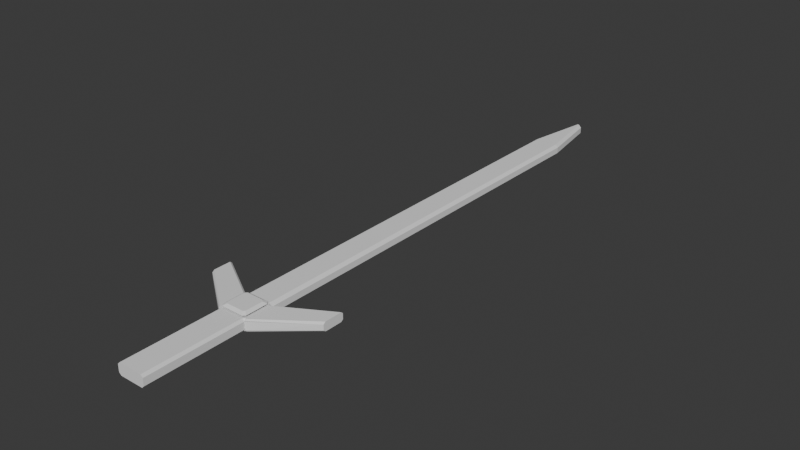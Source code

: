 # Source: sword.blend  (saved by Blender 4.1.23; exported with 4.5.12 LTS)
import bpy
from mathutils import Matrix  # noqa: F401  (used for matrix-valued properties, if any)

bpy.ops.wm.read_factory_settings(use_empty=True)
scene = bpy.context.scene
scene.name = 'Scene'

# ---- collections
col_collection = bpy.data.collections.new('Collection'); scene.collection.children.link(col_collection)

# ---- world
world_world = bpy.data.worlds.new('World'); scene.world = world_world
world_world.use_nodes = True; world_world.node_tree.nodes.clear()
_N = world_world.node_tree.nodes; _L = world_world.node_tree.links
n0 = _N.new('ShaderNodeOutputWorld'); n0.name = 'World Output'; n0.location = (300, 300)
n1 = _N.new('ShaderNodeBackground'); n1.name = 'Background'; n1.location = (10, 300)
n1.inputs[0].default_value = (0.05088, 0.05088, 0.05088, 1.0)
_L.new(n1.outputs[0], n0.inputs[0])
n0.is_active_output = True
world_world.color = (0.05088, 0.05088, 0.05088)
world_world.use_sun_shadow = False
world_world.sun_shadow_jitter_overblur = 0.0

# ---- meshes
me_plane = bpy.data.meshes.new('Plane')
me_plane.from_pydata([(0.8035, 8.014, 0.0), (1.0, 8.014, 0.1952), (1.0, 7.819, 0.0), (-1.0, 37.54, 0.1952), (-0.802, 37.54, 0.0), (-1.0, 37.35, 0.0), (0.8034, 37.54, 0.0), (1.0, 37.54, 0.1952), (-0.04936, 42.01, 0.0), (-0.2473, 42.01, 0.1952), (0.2473, 42.01, 0.1952), (0.05071, 42.01, 0.0), (1.0, 8.014, 0.6304), (0.8035, 8.014, 0.8256), (1.0, 7.819, 0.8256), (-0.8035, 8.014, 0.8256), (-1.0, 8.014, 0.6304), (-1.0, 7.819, 0.8256), (1.0, 37.54, 0.6304), (0.8034, 37.54, 0.8256), (-0.8034, 37.54, 0.8256), (-1.0, 37.54, 0.6304), (0.05071, 42.01, 0.8256), (0.2473, 42.01, 0.6304), (-0.2473, 42.01, 0.6304), (-0.05071, 42.01, 0.8256), (-1.0, -1.0, 0.1564), (-0.8436, -1.0, 0.0), (0.8436, -1.0, 0.0), (1.0, -1.0, 0.1564), (-0.8436, 5.958, 0.0), (-1.0, 5.958, 0.1564), (-1.0, 6.115, 0.0), (1.0, 5.958, 0.1564), (0.8436, 5.958, 0.0), (1.0, 6.115, 0.0), (-1.0, 5.958, 0.6692), (-0.8436, 5.958, 0.8256), (-1.0, 6.115, 0.8256), (-0.8436, -1.0, 0.8256), (-1.0, -1.0, 0.6692), (1.0, -1.0, 0.6692), (0.8436, -1.0, 0.8256), (0.8436, 5.958, 0.8256), (1.0, 5.958, 0.6692), (1.0, 6.115, 0.8256), (-1.0, 7.87, 0.0), (-1.0, 8.014, 0.1239), (-1.0, 8.138, 0.0), (-0.8761, 8.014, 0.0), (-4.542, 8.733, 0.09862), (-4.542, 8.576, 0.2226), (-4.542, 10.14, 0.2226), (-4.542, 9.996, 0.09862), (4.478, 8.576, 0.2226), (4.478, 8.734, 0.09862), (4.478, 9.993, 0.09862), (4.478, 10.14, 0.2226), (-4.542, 9.994, 0.727), (-4.542, 10.14, 0.603), (-4.542, 8.576, 0.603), (-4.542, 8.733, 0.727), (4.478, 8.734, 0.727), (4.478, 8.576, 0.603), (4.478, 10.14, 0.603), (4.478, 9.993, 0.727), (1.088, 8.014, 0.1071), (1.0, 7.819, 0.0), (1.0, 7.819, 0.8256), (1.088, 8.014, 0.7185), (-1.088, 8.014, 0.7181), (-1.0, 7.819, 0.8256), (-1.052, 5.958, 0.1043), (-1.068, 6.047, -2.91e-09), (1.068, 6.046, 0.0), (1.052, 5.958, 0.104), (-1.068, 6.047, 0.8256), (-1.052, 5.958, 0.7213), (1.052, 5.958, 0.7216), (1.068, 6.046, 0.8256), (-0.413, 6.625, 0.6475), (-0.3488, 6.56, 0.6475), (0.3435, 6.56, 0.6475), (0.4076, 6.625, 0.6475), (0.4076, 7.324, 0.6475), (0.327, 7.404, 0.6475), (-0.3324, 7.404, 0.6475), (-0.413, 7.324, 0.6475), (-0.3488, 6.56, 0.1781), (-0.413, 6.625, 0.1781), (-0.413, 7.345, 0.1781), (-0.3621, 7.404, 0.1781), (0.327, 7.404, 0.1781), (0.4076, 7.324, 0.1781), (0.4076, 6.625, 0.1781), (0.3435, 6.56, 0.1781), (-0.8128, 6.0, 0.9396), (-0.963, 6.151, 0.9396), (0.8074, 6.0, 0.9396), (0.9576, 6.151, 0.9396), (0.9576, 7.787, 0.9396), (0.7689, 7.975, 0.9396), (-0.7743, 7.975, 0.9396), (-0.963, 7.787, 0.9396), (-0.6329, 6.218, 1.088), (-0.7497, 6.334, 1.088), (0.6275, 6.218, 1.088), (0.7444, 6.334, 1.088), (0.7444, 7.608, 1.088), (0.5976, 7.753, 1.088), (-0.6029, 7.753, 1.088), (-0.7497, 7.608, 1.088)], [], [(26, 27, 28, 29, 41, 42, 39, 40), (39, 42, 43, 37), (54, 55, 56, 57, 64, 65, 62, 63), (1, 7, 18, 12), (52, 53, 50, 51, 60, 61, 58, 59), (9, 3, 21, 24), (0, 1, 66, 67, 2), (68, 14, 45, 79, 62, 65), (4, 8, 11, 6), (57, 66, 1, 12, 69, 64), (7, 10, 23, 18), (51, 72, 31, 36, 77, 60), (27, 30, 34, 28), (76, 38, 17, 71, 58, 61), (2, 67, 56, 55, 74, 35), (29, 33, 44, 41), (15, 13, 19, 20), (20, 19, 22, 25), (49, 48, 5, 4, 6, 0), (32, 73, 50, 53, 46), (33, 75, 54, 63, 78, 44), (10, 11, 8, 9, 24, 25, 22, 23), (12, 13, 14, 68, 69), (3, 4, 5), (15, 16, 70, 71, 17), (30, 31, 72, 73, 32), (0, 6, 7, 1), (8, 4, 3, 9), (6, 11, 10, 7), (21, 16, 15, 20), (12, 18, 19, 13), (24, 21, 20, 25), (18, 23, 22, 19), (3, 5, 48, 47, 16, 21), (33, 34, 35, 74, 75), (36, 37, 38, 76, 77), (43, 44, 78, 79, 45), (30, 27, 26, 31), (28, 34, 33, 29), (36, 40, 39, 37), (41, 44, 43, 42), (31, 26, 40, 36), (46, 47, 48, 49), (46, 53, 52, 47), (66, 57, 56, 67), (68, 65, 64, 69), (70, 59, 58, 71), (72, 51, 50, 73), (76, 61, 60, 77), (74, 55, 54, 75), (62, 79, 78, 63), (47, 52, 59, 70, 16), (81, 82, 98, 96), (37, 81, 80, 38), (43, 82, 81, 37), (45, 83, 82, 43), (14, 84, 83, 45), (13, 85, 84, 14), (15, 86, 85, 13), (17, 87, 86, 15), (38, 80, 87, 17), (88, 89, 90, 91, 92, 93, 94, 95), (32, 89, 88, 30), (46, 90, 89, 32), (49, 91, 90, 46), (0, 92, 91, 49), (2, 93, 92, 0), (35, 94, 93, 2), (34, 95, 94, 35), (30, 88, 95, 34), (98, 99, 107, 106), (86, 87, 103, 102), (84, 85, 101, 100), (82, 83, 99, 98), (80, 81, 96, 97), (87, 80, 97, 103), (85, 86, 102, 101), (83, 84, 100, 99), (105, 104, 106, 107, 108, 109, 110, 111), (97, 96, 104, 105), (103, 97, 105, 111), (101, 102, 110, 109), (99, 100, 108, 107), (96, 98, 106, 104), (102, 103, 111, 110), (100, 101, 109, 108)])
_uv = me_plane.uv_layers.new(name='UVMap')
_uv.uv.foreach_set('vector', [0.0, 0.0, 0.0782, 0.0, 0.9218, 0.0, 1.0, 0.0, 1.0, 0.0, 0.9218, 0.0, 0.0782, 0.0, 0.0, 0.0, 0.0782, 0.0, 0.9218, 0.0, 0.9218, 1.0, 0.0782, 1.0, 1.0, 1.0, 1.0, 1.0, 1.0, 1.0, 1.0, 1.0, 1.0, 1.0, 1.0, 1.0, 1.0, 1.0, 1.0, 1.0, 1.0, 1.0, 1.0, 1.0, 1.0, 1.0, 1.0, 1.0, 0.0, 1.0, 0.0, 1.0, 0.0, 1.0, 0.0, 1.0, 0.0, 1.0, 0.0, 1.0, 0.0, 1.0, 0.0, 1.0, 0.0, 1.0, 0.0, 1.0, 0.0, 1.0, 0.0, 1.0, 0.9017, 1.0, 1.0, 1.0, 1.0, 1.0, 1.0, 1.0, 1.0, 1.0, 1.0, 1.0, 1.0, 1.0, 1.0, 1.0, 1.0, 1.0, 1.0, 1.0, 1.0, 1.0, 0.09898, 1.0, 0.4002, 1.0, 0.6025, 1.0, 0.9017, 1.0, 1.0, 1.0, 1.0, 1.0, 1.0, 1.0, 1.0, 1.0, 1.0, 1.0, 1.0, 1.0, 1.0, 1.0, 1.0, 1.0, 1.0, 1.0, 1.0, 1.0, 0.0, 1.0, 0.0, 1.0, 0.0, 1.0, 0.0, 1.0, 0.0, 1.0, 0.0, 1.0, 0.0782, 0.0, 0.0782, 1.0, 0.9218, 1.0, 0.9218, 0.0, 0.0, 1.0, 0.0, 1.0, 0.0, 1.0, 0.0, 1.0, 0.0, 1.0, 0.0, 1.0, 1.0, 1.0, 1.0, 1.0, 1.0, 1.0, 1.0, 1.0, 1.0, 1.0, 1.0, 1.0, 1.0, 0.0, 1.0, 1.0, 1.0, 1.0, 1.0, 0.0, 0.09826, 1.0, 0.9017, 1.0, 0.9017, 1.0, 0.09829, 1.0, 0.09829, 1.0, 0.9017, 1.0, 0.6025, 1.0, 0.3975, 1.0, 0.06196, 1.0, 0.0, 1.0, 0.0, 1.0, 0.09898, 1.0, 0.9017, 1.0, 0.9017, 1.0, 0.0, 1.0, 0.0, 1.0, 0.0, 1.0, 0.0, 1.0, 0.0, 1.0, 1.0, 1.0, 1.0, 1.0, 1.0, 1.0, 1.0, 1.0, 1.0, 1.0, 1.0, 1.0, 1.0, 1.0, 0.6025, 1.0, 0.4002, 1.0, 0.0, 1.0, 0.0, 1.0, 0.3975, 1.0, 0.6025, 1.0, 1.0, 1.0, 1.0, 1.0, 1.0, 1.0, 1.0, 1.0, 1.0, 1.0, 1.0, 1.0, 0.0, 1.0, 0.0, 1.0, 0.0, 1.0, 0.09826, 1.0, 0.0, 1.0, 0.0, 1.0, 0.0, 1.0, 0.0, 1.0, 0.0782, 1.0, 0.0, 1.0, 0.0, 1.0, 0.0, 1.0, 0.0, 1.0, 0.9017, 1.0, 0.9017, 1.0, 1.0, 1.0, 1.0, 1.0, 0.4002, 1.0, 0.09898, 1.0, 0.0, 1.0, 0.0, 1.0, 0.9017, 1.0, 0.6025, 1.0, 1.0, 1.0, 1.0, 1.0, 0.0, 1.0, 0.0, 1.0, 0.09826, 1.0, 0.09829, 1.0, 1.0, 1.0, 1.0, 1.0, 0.9017, 1.0, 0.9017, 1.0, 0.0, 1.0, 0.0, 1.0, 0.09829, 1.0, 0.3975, 1.0, 1.0, 1.0, 1.0, 1.0, 0.6025, 1.0, 0.9017, 1.0, 0.0, 1.0, 0.0, 1.0, 0.0, 1.0, 0.0, 1.0, 0.0, 1.0, 0.0, 1.0, 1.0, 1.0, 1.0, 1.0, 1.0, 1.0, 1.0, 1.0, 1.0, 1.0, 0.0, 1.0, 0.0, 1.0, 0.0, 1.0, 0.0, 1.0, 0.0, 1.0, 0.9218, 1.0, 1.0, 1.0, 1.0, 1.0, 1.0, 1.0, 1.0, 1.0, 0.0782, 1.0, 0.0782, 0.0, 0.0, 0.0, 0.0, 1.0, 0.9218, 0.0, 0.9218, 1.0, 1.0, 1.0, 1.0, 0.0, 0.0, 1.0, 0.0, 0.0, 0.0782, 0.0, 0.0782, 1.0, 1.0, 0.0, 1.0, 1.0, 0.9218, 1.0, 0.9218, 0.0, 0.0, 1.0, 0.0, 0.0, 0.0, 0.0, 0.0, 1.0, 0.0, 1.0, 0.0, 1.0, 0.0, 1.0, 0.06196, 1.0, 0.0, 1.0, 0.0, 1.0, 0.0, 1.0, 0.0, 1.0, 1.0, 1.0, 1.0, 1.0, 1.0, 1.0, 1.0, 1.0, 1.0, 1.0, 1.0, 1.0, 1.0, 1.0, 1.0, 1.0, 0.0, 1.0, 0.0, 1.0, 0.0, 1.0, 0.0, 1.0, 0.0, 1.0, 0.0, 1.0, 0.0, 1.0, 0.0, 1.0, 0.0, 1.0, 0.0, 1.0, 0.0, 1.0, 0.0, 1.0, 1.0, 1.0, 1.0, 1.0, 1.0, 1.0, 1.0, 1.0, 1.0, 1.0, 1.0, 1.0, 1.0, 1.0, 1.0, 1.0, 0.0, 1.0, 0.0, 1.0, 0.0, 1.0, 0.0, 1.0, 0.0, 1.0, 0.0782, 1.0, 0.9218, 1.0, 0.9218, 1.0, 0.0782, 1.0, 0.0782, 1.0, 0.0782, 1.0, 0.0, 1.0, 0.0, 1.0, 0.9218, 1.0, 0.9218, 1.0, 0.0782, 1.0, 0.0782, 1.0, 1.0, 1.0, 1.0, 1.0, 0.9218, 1.0, 0.9218, 1.0, 1.0, 1.0, 1.0, 1.0, 1.0, 1.0, 1.0, 1.0, 0.9017, 1.0, 0.9017, 1.0, 1.0, 1.0, 1.0, 1.0, 0.09826, 1.0, 0.09826, 1.0, 0.9017, 1.0, 0.9017, 1.0, 0.0, 1.0, 0.0, 1.0, 0.09826, 1.0, 0.09826, 1.0, 0.0, 1.0, 0.0, 1.0, 0.0, 1.0, 0.0, 1.0, 0.0782, 1.0, 0.0, 1.0, 0.0, 1.0, 0.06196, 1.0, 0.9017, 1.0, 1.0, 1.0, 1.0, 1.0, 0.9218, 1.0, 0.0, 1.0, 0.0, 1.0, 0.0782, 1.0, 0.0782, 1.0, 0.0, 1.0, 0.0, 1.0, 0.0, 1.0, 0.0, 1.0, 0.06196, 1.0, 0.06196, 1.0, 0.0, 1.0, 0.0, 1.0, 0.9017, 1.0, 0.9017, 1.0, 0.06196, 1.0, 0.06196, 1.0, 1.0, 1.0, 1.0, 1.0, 0.9017, 1.0, 0.9017, 1.0, 1.0, 1.0, 1.0, 1.0, 1.0, 1.0, 1.0, 1.0, 0.9218, 1.0, 0.9218, 1.0, 1.0, 1.0, 1.0, 1.0, 0.0782, 1.0, 0.0782, 1.0, 0.9218, 1.0, 0.9218, 1.0, 0.9218, 1.0, 1.0, 1.0, 1.0, 1.0, 0.9218, 1.0, 0.09826, 1.0, 0.0, 1.0, 0.0, 1.0, 0.09826, 1.0, 1.0, 1.0, 0.9017, 1.0, 0.9017, 1.0, 1.0, 1.0, 0.9218, 1.0, 1.0, 1.0, 1.0, 1.0, 0.9218, 1.0, 0.0, 1.0, 0.0782, 1.0, 0.0782, 1.0, 0.0, 1.0, 0.0, 1.0, 0.0, 1.0, 0.0, 1.0, 0.0, 1.0, 0.9017, 1.0, 0.09826, 1.0, 0.09826, 1.0, 0.9017, 1.0, 1.0, 1.0, 1.0, 1.0, 1.0, 1.0, 1.0, 1.0, 0.0, 1.0, 0.0782, 1.0, 0.9218, 1.0, 1.0, 1.0, 1.0, 1.0, 0.9017, 1.0, 0.09826, 1.0, 0.0, 1.0, 0.0, 1.0, 0.0782, 1.0, 0.0782, 1.0, 0.0, 1.0, 0.0, 1.0, 0.0, 1.0, 0.0, 1.0, 0.0, 1.0, 0.9017, 1.0, 0.09826, 1.0, 0.09826, 1.0, 0.9017, 1.0, 1.0, 1.0, 1.0, 1.0, 1.0, 1.0, 1.0, 1.0, 0.0782, 1.0, 0.9218, 1.0, 0.9218, 1.0, 0.0782, 1.0, 0.09826, 1.0, 0.0, 1.0, 0.0, 1.0, 0.09826, 1.0, 1.0, 1.0, 0.9017, 1.0, 0.9017, 1.0, 1.0, 1.0])
me_plane.update()

# ---- objects
ob_plane = bpy.data.objects.new('Plane', me_plane)

# ---- transforms, parenting, visibility, modifiers, constraints
ob_plane.location = (0.0, 0.0, 0.0)

# ---- collection membership
col_collection.objects.link(ob_plane)

# ---- scene / render settings (as saved in the file)
scene.frame_start = 1; scene.frame_end = 250; scene.frame_set(1)
scene.render.engine = 'BLENDER_EEVEE_NEXT'
scene.cycles.sampling_pattern = 'TABULATED_SOBOL'
scene.eevee.ray_tracing_options.trace_max_roughness = 0.0
bpy.context.view_layer.update()

# ---- added for rendering (the .blend has no active camera and no usable light): camera, sun
cam_auto = bpy.data.cameras.new('AutoCamera')
cam_auto.lens = 50.0
cam_auto.sensor_width = 36.0
cam_auto.clip_end = 1000.0
ob_auto_camera = bpy.data.objects.new('AutoCamera', cam_auto)
scene.collection.objects.link(ob_auto_camera)
ob_auto_camera.location = (40.6403, -28.3018, 33.0818)
ob_auto_camera.rotation_euler = (1.09748, -7.21219e-08, 0.694738)
scene.camera = ob_auto_camera
light_auto_sun = bpy.data.lights.new('AutoSun', 'SUN')
light_auto_sun.energy = 3.0
light_auto_sun.angle = 0.0523599
ob_auto_sun = bpy.data.objects.new('AutoSun', light_auto_sun)
scene.collection.objects.link(ob_auto_sun)
ob_auto_sun.rotation_euler = (0.872665, 0.174533, 0.523599)
bpy.context.view_layer.update()
